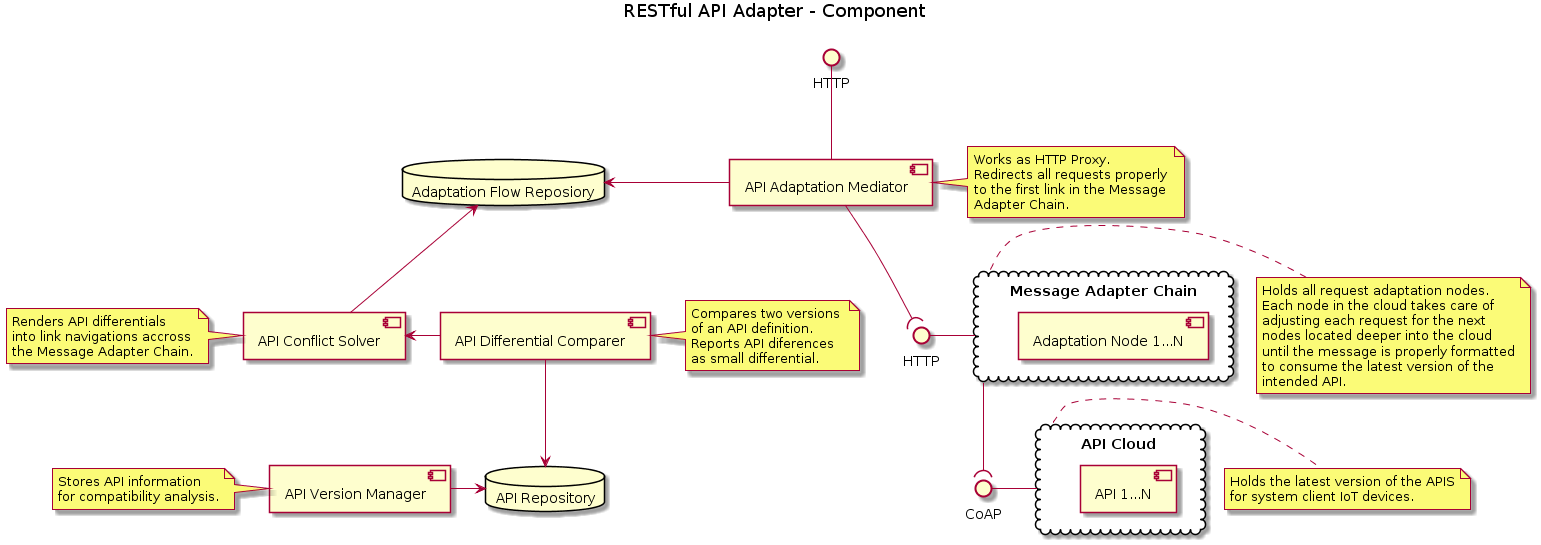

The diagram above was rendered by PlantUML. Its source (embedded in the PNG):
@startuml
title RESTful API Adapter - Component

skinparam componentStyle uml2


component "API Version Manager" as apimngr
component "API Differential Comparer" as compchecker
component "API Conflict Solver" as nodesolver
component "API Adaptation Mediator" as nodecoor


interface "HTTP" as http_nodecoor
interface "HTTP" as http_nodecloud
interface "CoAP" as coap_apicloud



cloud "Message Adapter Chain" as nodecloud {
    component "Adaptation Node 1...N" as apinodes
}
cloud "API Cloud" as apicloud {
    component "API 1...N" as apis
}

database "API Repository" as apirep
database "Adaptation Flow Reposiory" as noderep


http_nodecoor -down- nodecoor
nodecoor -left-> noderep
nodecoor -down-( http_nodecloud
http_nodecloud -right- nodecloud
nodecloud -down-( coap_apicloud
coap_apicloud -right- apicloud
nodesolver -up-> noderep
nodesolver <-right- compchecker
compchecker -down-> apirep
apimngr -right-> apirep

note right of nodecoor
    Works as HTTP Proxy.
    Redirects all requests properly
    to the first link in the Message 
    Adapter Chain.
end note

note right of compchecker
    Compares two versions 
    of an API definition.
    Reports API diferences 
    as small differential.
end note

note left of nodesolver
    Renders API differentials
    into link navigations accross
    the Message Adapter Chain.
end note

note left of apimngr
    Stores API information
    for compatibility analysis.
end note

note right of nodecloud
    Holds all request adaptation nodes.
    Each node in the cloud takes care of
    adjusting each request for the next
    nodes located deeper into the cloud
    until the message is properly formatted
    to consume the latest version of the
    intended API.
end note

note right of apicloud
    Holds the latest version of the APIS
    for system client IoT devices.
end note
@enduml